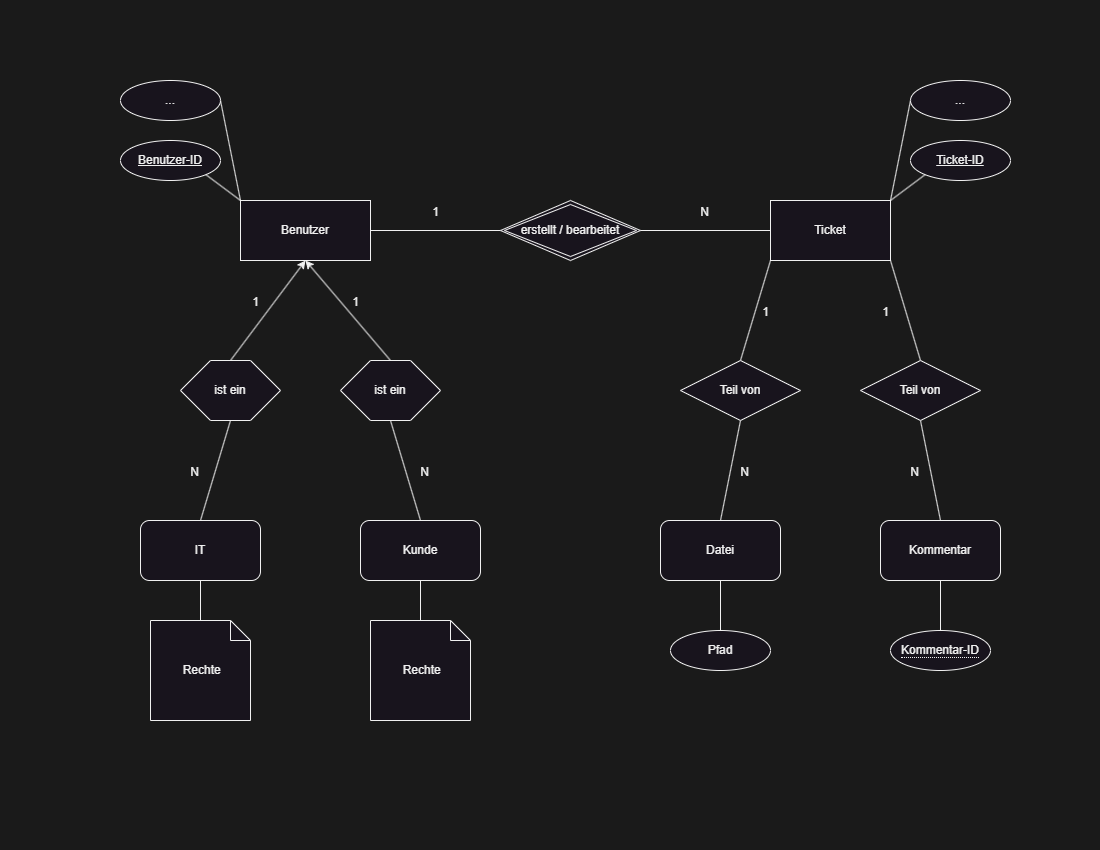

The diagram above was exported from draw.io. Its source (the exported page's mxGraphModel, read from the mxfile embedded in the PNG):
<mxGraphModel dx="2074" dy="1196" grid="1" gridSize="10" guides="1" tooltips="1" connect="1" arrows="1" fold="1" page="1" pageScale="1" pageWidth="1100" pageHeight="850" background="#1A1A1A" math="0" shadow="0">
  <root>
    <mxCell id="0" />
    <mxCell id="1" parent="0" />
    <mxCell id="OOh_zH-0b6EzH4gis4E1-1" value="Benutzer" style="rounded=0;whiteSpace=wrap;html=1;" parent="1" vertex="1">
      <mxGeometry x="240" y="200" width="130" height="60" as="geometry" />
    </mxCell>
    <mxCell id="OOh_zH-0b6EzH4gis4E1-3" value="Ticket" style="rounded=0;whiteSpace=wrap;html=1;" parent="1" vertex="1">
      <mxGeometry x="770" y="200" width="120" height="60" as="geometry" />
    </mxCell>
    <mxCell id="OOh_zH-0b6EzH4gis4E1-5" value="Kunde" style="rounded=1;whiteSpace=wrap;html=1;" parent="1" vertex="1">
      <mxGeometry x="360" y="520" width="120" height="60" as="geometry" />
    </mxCell>
    <mxCell id="OOh_zH-0b6EzH4gis4E1-7" value="IT" style="rounded=1;whiteSpace=wrap;html=1;" parent="1" vertex="1">
      <mxGeometry x="140" y="520" width="120" height="60" as="geometry" />
    </mxCell>
    <mxCell id="OOh_zH-0b6EzH4gis4E1-8" value="Datei" style="rounded=1;whiteSpace=wrap;html=1;" parent="1" vertex="1">
      <mxGeometry x="660" y="520" width="120" height="60" as="geometry" />
    </mxCell>
    <mxCell id="OOh_zH-0b6EzH4gis4E1-9" value="Kommentar" style="rounded=1;whiteSpace=wrap;html=1;" parent="1" vertex="1">
      <mxGeometry x="880" y="520" width="120" height="60" as="geometry" />
    </mxCell>
    <mxCell id="OOh_zH-0b6EzH4gis4E1-13" value="" style="endArrow=none;html=1;rounded=0;entryX=0;entryY=1;entryDx=0;entryDy=0;exitX=0.5;exitY=0;exitDx=0;exitDy=0;" parent="1" source="OOh_zH-0b6EzH4gis4E1-20" target="OOh_zH-0b6EzH4gis4E1-3" edge="1">
      <mxGeometry width="50" height="50" relative="1" as="geometry">
        <mxPoint x="720" y="350" as="sourcePoint" />
        <mxPoint x="670" y="400" as="targetPoint" />
      </mxGeometry>
    </mxCell>
    <mxCell id="OOh_zH-0b6EzH4gis4E1-14" value="" style="endArrow=none;html=1;rounded=0;exitX=0.5;exitY=0;exitDx=0;exitDy=0;entryX=1;entryY=1;entryDx=0;entryDy=0;" parent="1" source="OOh_zH-0b6EzH4gis4E1-21" target="OOh_zH-0b6EzH4gis4E1-3" edge="1">
      <mxGeometry width="50" height="50" relative="1" as="geometry">
        <mxPoint x="920" y="350" as="sourcePoint" />
        <mxPoint x="670" y="400" as="targetPoint" />
      </mxGeometry>
    </mxCell>
    <mxCell id="OOh_zH-0b6EzH4gis4E1-18" value="" style="endArrow=none;html=1;rounded=0;exitX=0.5;exitY=0;exitDx=0;exitDy=0;entryX=0.5;entryY=1;entryDx=0;entryDy=0;" parent="1" source="OOh_zH-0b6EzH4gis4E1-9" target="OOh_zH-0b6EzH4gis4E1-21" edge="1">
      <mxGeometry width="50" height="50" relative="1" as="geometry">
        <mxPoint x="620" y="450" as="sourcePoint" />
        <mxPoint x="920" y="430" as="targetPoint" />
      </mxGeometry>
    </mxCell>
    <mxCell id="OOh_zH-0b6EzH4gis4E1-19" value="" style="endArrow=none;html=1;rounded=0;entryX=0.5;entryY=1;entryDx=0;entryDy=0;exitX=0.5;exitY=0;exitDx=0;exitDy=0;" parent="1" source="OOh_zH-0b6EzH4gis4E1-8" target="OOh_zH-0b6EzH4gis4E1-20" edge="1">
      <mxGeometry width="50" height="50" relative="1" as="geometry">
        <mxPoint x="155" y="480" as="sourcePoint" />
        <mxPoint x="720" y="430" as="targetPoint" />
      </mxGeometry>
    </mxCell>
    <mxCell id="OOh_zH-0b6EzH4gis4E1-20" value="Teil von" style="shape=rhombus;perimeter=rhombusPerimeter;whiteSpace=wrap;html=1;align=center;" parent="1" vertex="1">
      <mxGeometry x="680" y="360" width="120" height="60" as="geometry" />
    </mxCell>
    <mxCell id="OOh_zH-0b6EzH4gis4E1-21" value="Teil von" style="shape=rhombus;perimeter=rhombusPerimeter;whiteSpace=wrap;html=1;align=center;" parent="1" vertex="1">
      <mxGeometry x="860" y="360" width="120" height="60" as="geometry" />
    </mxCell>
    <mxCell id="OOh_zH-0b6EzH4gis4E1-22" value="erstellt / bearbeitet" style="shape=rhombus;double=1;perimeter=rhombusPerimeter;whiteSpace=wrap;html=1;align=center;" parent="1" vertex="1">
      <mxGeometry x="500" y="200" width="140" height="60" as="geometry" />
    </mxCell>
    <mxCell id="OOh_zH-0b6EzH4gis4E1-24" value="" style="endArrow=none;html=1;rounded=0;entryX=1;entryY=0.5;entryDx=0;entryDy=0;exitX=0;exitY=0.5;exitDx=0;exitDy=0;" parent="1" source="OOh_zH-0b6EzH4gis4E1-22" target="OOh_zH-0b6EzH4gis4E1-1" edge="1">
      <mxGeometry relative="1" as="geometry">
        <mxPoint x="370" y="330" as="sourcePoint" />
        <mxPoint x="530" y="330" as="targetPoint" />
      </mxGeometry>
    </mxCell>
    <mxCell id="OOh_zH-0b6EzH4gis4E1-25" value="1" style="resizable=0;html=1;whiteSpace=wrap;align=right;verticalAlign=bottom;" parent="OOh_zH-0b6EzH4gis4E1-24" connectable="0" vertex="1">
      <mxGeometry x="1" relative="1" as="geometry">
        <mxPoint x="70" y="-10" as="offset" />
      </mxGeometry>
    </mxCell>
    <mxCell id="OOh_zH-0b6EzH4gis4E1-26" value="" style="endArrow=none;html=1;rounded=0;entryX=0;entryY=0.5;entryDx=0;entryDy=0;exitX=1;exitY=0.5;exitDx=0;exitDy=0;" parent="1" source="OOh_zH-0b6EzH4gis4E1-22" target="OOh_zH-0b6EzH4gis4E1-3" edge="1">
      <mxGeometry relative="1" as="geometry">
        <mxPoint x="550" y="310" as="sourcePoint" />
        <mxPoint x="710" y="310" as="targetPoint" />
      </mxGeometry>
    </mxCell>
    <mxCell id="OOh_zH-0b6EzH4gis4E1-27" value="N" style="resizable=0;html=1;whiteSpace=wrap;align=right;verticalAlign=bottom;" parent="OOh_zH-0b6EzH4gis4E1-26" connectable="0" vertex="1">
      <mxGeometry x="1" relative="1" as="geometry">
        <mxPoint x="-60" y="-10" as="offset" />
      </mxGeometry>
    </mxCell>
    <mxCell id="OOh_zH-0b6EzH4gis4E1-28" value="Ticket-ID" style="ellipse;whiteSpace=wrap;html=1;align=center;fontStyle=4;" parent="1" vertex="1">
      <mxGeometry x="910" y="140" width="100" height="40" as="geometry" />
    </mxCell>
    <mxCell id="OOh_zH-0b6EzH4gis4E1-29" value="Benutzer-ID" style="ellipse;whiteSpace=wrap;html=1;align=center;fontStyle=4;" parent="1" vertex="1">
      <mxGeometry x="120" y="140" width="100" height="40" as="geometry" />
    </mxCell>
    <mxCell id="OOh_zH-0b6EzH4gis4E1-30" value="" style="endArrow=none;html=1;rounded=0;entryX=1;entryY=1;entryDx=0;entryDy=0;exitX=0;exitY=0;exitDx=0;exitDy=0;" parent="1" source="OOh_zH-0b6EzH4gis4E1-1" target="OOh_zH-0b6EzH4gis4E1-29" edge="1">
      <mxGeometry relative="1" as="geometry">
        <mxPoint x="160" y="359.31" as="sourcePoint" />
        <mxPoint x="320" y="359.31" as="targetPoint" />
      </mxGeometry>
    </mxCell>
    <mxCell id="OOh_zH-0b6EzH4gis4E1-31" value="" style="endArrow=none;html=1;rounded=0;exitX=0;exitY=1;exitDx=0;exitDy=0;entryX=1;entryY=0;entryDx=0;entryDy=0;" parent="1" source="OOh_zH-0b6EzH4gis4E1-28" target="OOh_zH-0b6EzH4gis4E1-3" edge="1">
      <mxGeometry relative="1" as="geometry">
        <mxPoint x="560" y="430" as="sourcePoint" />
        <mxPoint x="720" y="430" as="targetPoint" />
      </mxGeometry>
    </mxCell>
    <mxCell id="OOh_zH-0b6EzH4gis4E1-32" value="" style="endArrow=classic;html=1;rounded=0;entryX=0.5;entryY=1;entryDx=0;entryDy=0;exitX=0.5;exitY=0;exitDx=0;exitDy=0;" parent="1" source="OOh_zH-0b6EzH4gis4E1-34" target="OOh_zH-0b6EzH4gis4E1-1" edge="1">
      <mxGeometry width="50" height="50" relative="1" as="geometry">
        <mxPoint x="160" y="380" as="sourcePoint" />
        <mxPoint x="210" y="330" as="targetPoint" />
      </mxGeometry>
    </mxCell>
    <mxCell id="OOh_zH-0b6EzH4gis4E1-33" value="" style="endArrow=classic;html=1;rounded=0;entryX=0.5;entryY=1;entryDx=0;entryDy=0;exitX=0.5;exitY=0;exitDx=0;exitDy=0;" parent="1" source="OOh_zH-0b6EzH4gis4E1-35" target="OOh_zH-0b6EzH4gis4E1-1" edge="1">
      <mxGeometry width="50" height="50" relative="1" as="geometry">
        <mxPoint x="90" y="400" as="sourcePoint" />
        <mxPoint x="140" y="350" as="targetPoint" />
      </mxGeometry>
    </mxCell>
    <mxCell id="OOh_zH-0b6EzH4gis4E1-34" value="" style="verticalLabelPosition=bottom;verticalAlign=top;html=1;shape=hexagon;perimeter=hexagonPerimeter2;arcSize=6;size=0.3;" parent="1" vertex="1">
      <mxGeometry x="180" y="360" width="100" height="60" as="geometry" />
    </mxCell>
    <mxCell id="OOh_zH-0b6EzH4gis4E1-35" value="" style="verticalLabelPosition=bottom;verticalAlign=top;html=1;shape=hexagon;perimeter=hexagonPerimeter2;arcSize=6;size=0.3;" parent="1" vertex="1">
      <mxGeometry x="340" y="360" width="100" height="60" as="geometry" />
    </mxCell>
    <mxCell id="OOh_zH-0b6EzH4gis4E1-36" value="" style="endArrow=none;html=1;rounded=0;exitX=0.5;exitY=1;exitDx=0;exitDy=0;entryX=0.5;entryY=0;entryDx=0;entryDy=0;" parent="1" source="OOh_zH-0b6EzH4gis4E1-34" target="OOh_zH-0b6EzH4gis4E1-7" edge="1">
      <mxGeometry relative="1" as="geometry">
        <mxPoint x="560" y="430" as="sourcePoint" />
        <mxPoint x="720" y="430" as="targetPoint" />
      </mxGeometry>
    </mxCell>
    <mxCell id="OOh_zH-0b6EzH4gis4E1-37" value="" style="endArrow=none;html=1;rounded=0;exitX=0.5;exitY=1;exitDx=0;exitDy=0;entryX=0.5;entryY=0;entryDx=0;entryDy=0;" parent="1" source="OOh_zH-0b6EzH4gis4E1-35" target="OOh_zH-0b6EzH4gis4E1-5" edge="1">
      <mxGeometry relative="1" as="geometry">
        <mxPoint x="240" y="430" as="sourcePoint" />
        <mxPoint x="190" y="530" as="targetPoint" />
      </mxGeometry>
    </mxCell>
    <mxCell id="OOh_zH-0b6EzH4gis4E1-38" value="ist ein" style="text;html=1;align=center;verticalAlign=middle;whiteSpace=wrap;rounded=0;" parent="1" vertex="1">
      <mxGeometry x="200" y="375" width="60" height="30" as="geometry" />
    </mxCell>
    <mxCell id="OOh_zH-0b6EzH4gis4E1-39" value="ist ein" style="text;html=1;align=center;verticalAlign=middle;whiteSpace=wrap;rounded=0;" parent="1" vertex="1">
      <mxGeometry x="360" y="375" width="60" height="30" as="geometry" />
    </mxCell>
    <mxCell id="OOh_zH-0b6EzH4gis4E1-40" value="Pfad" style="ellipse;whiteSpace=wrap;html=1;align=center;" parent="1" vertex="1">
      <mxGeometry x="670" y="630" width="100" height="40" as="geometry" />
    </mxCell>
    <mxCell id="OOh_zH-0b6EzH4gis4E1-42" value="&lt;span style=&quot;border-bottom: 1px dotted&quot;&gt;Kommentar-ID&lt;/span&gt;" style="ellipse;whiteSpace=wrap;html=1;align=center;" parent="1" vertex="1">
      <mxGeometry x="890" y="630" width="100" height="40" as="geometry" />
    </mxCell>
    <mxCell id="OOh_zH-0b6EzH4gis4E1-43" value="..." style="ellipse;whiteSpace=wrap;html=1;align=center;" parent="1" vertex="1">
      <mxGeometry x="120" y="80" width="100" height="40" as="geometry" />
    </mxCell>
    <mxCell id="OOh_zH-0b6EzH4gis4E1-44" value="..." style="ellipse;whiteSpace=wrap;html=1;align=center;" parent="1" vertex="1">
      <mxGeometry x="910" y="80" width="100" height="40" as="geometry" />
    </mxCell>
    <mxCell id="OOh_zH-0b6EzH4gis4E1-45" value="" style="endArrow=none;html=1;rounded=0;entryX=1;entryY=0.5;entryDx=0;entryDy=0;exitX=0;exitY=0;exitDx=0;exitDy=0;" parent="1" source="OOh_zH-0b6EzH4gis4E1-1" target="OOh_zH-0b6EzH4gis4E1-43" edge="1">
      <mxGeometry relative="1" as="geometry">
        <mxPoint x="250" y="210" as="sourcePoint" />
        <mxPoint x="215" y="184" as="targetPoint" />
      </mxGeometry>
    </mxCell>
    <mxCell id="OOh_zH-0b6EzH4gis4E1-46" value="" style="endArrow=none;html=1;rounded=0;entryX=0;entryY=0.5;entryDx=0;entryDy=0;exitX=1;exitY=0;exitDx=0;exitDy=0;" parent="1" source="OOh_zH-0b6EzH4gis4E1-3" target="OOh_zH-0b6EzH4gis4E1-44" edge="1">
      <mxGeometry relative="1" as="geometry">
        <mxPoint x="250" y="210" as="sourcePoint" />
        <mxPoint x="230" y="110" as="targetPoint" />
      </mxGeometry>
    </mxCell>
    <mxCell id="OOh_zH-0b6EzH4gis4E1-47" value="" style="endArrow=none;html=1;rounded=0;entryX=0.5;entryY=1;entryDx=0;entryDy=0;exitX=0.5;exitY=0;exitDx=0;exitDy=0;" parent="1" source="OOh_zH-0b6EzH4gis4E1-42" target="OOh_zH-0b6EzH4gis4E1-9" edge="1">
      <mxGeometry relative="1" as="geometry">
        <mxPoint x="840" y="760" as="sourcePoint" />
        <mxPoint x="860" y="660" as="targetPoint" />
      </mxGeometry>
    </mxCell>
    <mxCell id="OOh_zH-0b6EzH4gis4E1-48" value="" style="endArrow=none;html=1;rounded=0;entryX=0.5;entryY=1;entryDx=0;entryDy=0;exitX=0.5;exitY=0;exitDx=0;exitDy=0;" parent="1" source="OOh_zH-0b6EzH4gis4E1-40" target="OOh_zH-0b6EzH4gis4E1-8" edge="1">
      <mxGeometry relative="1" as="geometry">
        <mxPoint x="780" y="760" as="sourcePoint" />
        <mxPoint x="800" y="660" as="targetPoint" />
      </mxGeometry>
    </mxCell>
    <mxCell id="OOh_zH-0b6EzH4gis4E1-49" value="1" style="resizable=0;html=1;whiteSpace=wrap;align=right;verticalAlign=bottom;" parent="1" connectable="0" vertex="1">
      <mxGeometry x="769.995172413793" y="320" as="geometry" />
    </mxCell>
    <mxCell id="OOh_zH-0b6EzH4gis4E1-50" value="1" style="resizable=0;html=1;whiteSpace=wrap;align=right;verticalAlign=bottom;" parent="1" connectable="0" vertex="1">
      <mxGeometry x="889.995172413793" y="320" as="geometry" />
    </mxCell>
    <mxCell id="OOh_zH-0b6EzH4gis4E1-51" value="N" style="resizable=0;html=1;whiteSpace=wrap;align=right;verticalAlign=bottom;" parent="1" connectable="0" vertex="1">
      <mxGeometry x="750.0048275862069" y="480" as="geometry" />
    </mxCell>
    <mxCell id="OOh_zH-0b6EzH4gis4E1-52" value="N" style="resizable=0;html=1;whiteSpace=wrap;align=right;verticalAlign=bottom;" parent="1" connectable="0" vertex="1">
      <mxGeometry x="920.0048275862069" y="480" as="geometry" />
    </mxCell>
    <mxCell id="OOh_zH-0b6EzH4gis4E1-53" value="1" style="resizable=0;html=1;whiteSpace=wrap;align=right;verticalAlign=bottom;" parent="1" connectable="0" vertex="1">
      <mxGeometry x="259.99517241379306" y="310" as="geometry" />
    </mxCell>
    <mxCell id="OOh_zH-0b6EzH4gis4E1-54" value="1" style="resizable=0;html=1;whiteSpace=wrap;align=right;verticalAlign=bottom;" parent="1" connectable="0" vertex="1">
      <mxGeometry x="359.99517241379306" y="310" as="geometry" />
    </mxCell>
    <mxCell id="OOh_zH-0b6EzH4gis4E1-55" value="N" style="resizable=0;html=1;whiteSpace=wrap;align=right;verticalAlign=bottom;" parent="1" connectable="0" vertex="1">
      <mxGeometry x="430.004827586207" y="480" as="geometry" />
    </mxCell>
    <mxCell id="OOh_zH-0b6EzH4gis4E1-56" value="N" style="resizable=0;html=1;whiteSpace=wrap;align=right;verticalAlign=bottom;" parent="1" connectable="0" vertex="1">
      <mxGeometry x="200.00482758620694" y="480" as="geometry" />
    </mxCell>
    <mxCell id="OOh_zH-0b6EzH4gis4E1-57" value="&amp;nbsp;Rechte" style="shape=note;size=20;whiteSpace=wrap;html=1;" parent="1" vertex="1">
      <mxGeometry x="150" y="620" width="100" height="100" as="geometry" />
    </mxCell>
    <mxCell id="OOh_zH-0b6EzH4gis4E1-58" value="&amp;nbsp;Rechte" style="shape=note;size=20;whiteSpace=wrap;html=1;" parent="1" vertex="1">
      <mxGeometry x="370" y="620" width="100" height="100" as="geometry" />
    </mxCell>
    <mxCell id="OOh_zH-0b6EzH4gis4E1-59" value="" style="endArrow=none;html=1;rounded=0;exitX=0.5;exitY=1;exitDx=0;exitDy=0;entryX=0.5;entryY=0;entryDx=0;entryDy=0;entryPerimeter=0;" parent="1" source="OOh_zH-0b6EzH4gis4E1-7" target="OOh_zH-0b6EzH4gis4E1-57" edge="1">
      <mxGeometry relative="1" as="geometry">
        <mxPoint x="320" y="580" as="sourcePoint" />
        <mxPoint x="290" y="680" as="targetPoint" />
      </mxGeometry>
    </mxCell>
    <mxCell id="OOh_zH-0b6EzH4gis4E1-60" value="" style="endArrow=none;html=1;rounded=0;exitX=0.5;exitY=1;exitDx=0;exitDy=0;entryX=0.5;entryY=0;entryDx=0;entryDy=0;entryPerimeter=0;" parent="1" source="OOh_zH-0b6EzH4gis4E1-5" target="OOh_zH-0b6EzH4gis4E1-58" edge="1">
      <mxGeometry relative="1" as="geometry">
        <mxPoint x="210" y="590" as="sourcePoint" />
        <mxPoint x="210" y="630" as="targetPoint" />
      </mxGeometry>
    </mxCell>
  </root>
</mxGraphModel>